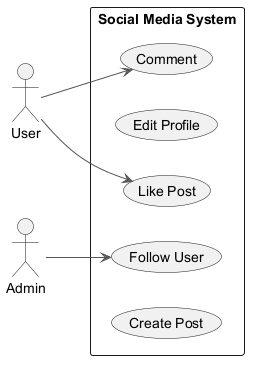

The diagram above was rendered by PlantUML. Its source (embedded in the PNG):
@startuml
skinparam ArrowColor #555555
left to right direction
actor "User" as User
actor "Admin" as Admin
rectangle "Social Media System" {
  usecase "Like Post" as UC_LikePost
  usecase "Edit Profile" as UC_EditProfile
  usecase "Follow User" as UC_FollowUser
  usecase "Comment" as UC_Comment
  usecase "Create Post" as UC_CreatePost
}
User --> UC_Comment
User --> UC_LikePost
Admin --> UC_FollowUser
@enduml